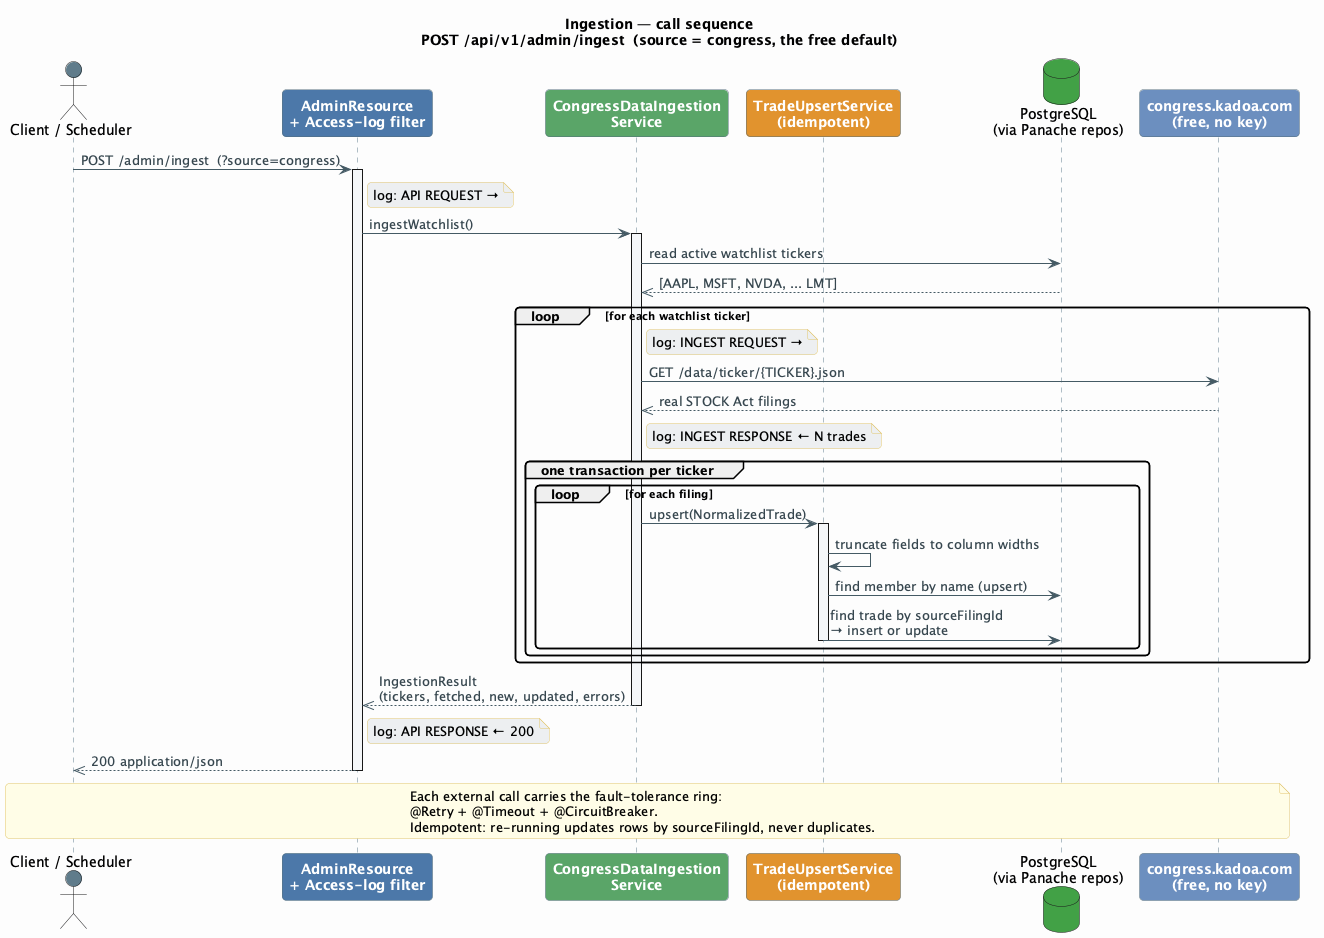

The diagram above was rendered by PlantUML. Its source (embedded in the PNG):
@startuml ingestion-sequence
title Ingestion — call sequence\nPOST /api/v1/admin/ingest  (source = congress, the free default)

skinparam backgroundColor #FCFCFD
skinparam shadowing false
skinparam roundcorner 8
skinparam ArrowColor #455A64
skinparam ArrowFontColor #37474F
skinparam sequenceLifeLineBorderColor #607D8B
skinparam sequenceLifeLineBorderThickness 2
skinparam sequenceLifeLineBackgroundColor #F4F6F8
skinparam noteBackgroundColor #FFF8E1
skinparam noteBorderColor #E0C46C
skinparam participant {
  BorderColor #546E7A
  FontColor #FFFFFF
  FontStyle bold
}

actor "Client / Scheduler" as C #607D8B
participant "AdminResource\n+ Access-log filter" as API #4C78A8
participant "CongressDataIngestion\nService" as ING #5AA469
participant "TradeUpsertService\n(idempotent)" as UP #E0922F
database "PostgreSQL\n(via Panache repos)" as DB #43A047
participant "congress.kadoa.com\n(free, no key)" as SRC #6C8EBF

C -> API: POST /admin/ingest  (?source=congress)
activate API
note right of API #ECEFF1: log: API REQUEST →

API -> ING: ingestWatchlist()
activate ING
ING -> DB: read active watchlist tickers
DB -->> ING: [AAPL, MSFT, NVDA, ... LMT]

loop for each watchlist ticker
  note right of ING #ECEFF1: log: INGEST REQUEST →
  ING -> SRC: GET /data/ticker/{TICKER}.json
  SRC -->> ING: real STOCK Act filings
  note right of ING #ECEFF1: log: INGEST RESPONSE ← N trades

  group one transaction per ticker
    loop for each filing
      ING -> UP: upsert(NormalizedTrade)
      activate UP
      UP -> UP: truncate fields to column widths
      UP -> DB: find member by name (upsert)
      UP -> DB: find trade by sourceFilingId\n→ insert or update
      deactivate UP
    end
  end
end

ING -->> API: IngestionResult\n(tickers, fetched, new, updated, errors)
deactivate ING
note right of API #ECEFF1: log: API RESPONSE ← 200
API -->> C: 200 application/json
deactivate API

note across #FFFDE7
  Each external call carries the fault-tolerance ring:
  @Retry + @Timeout + @CircuitBreaker.
  Idempotent: re-running updates rows by sourceFilingId, never duplicates.
end note
@enduml